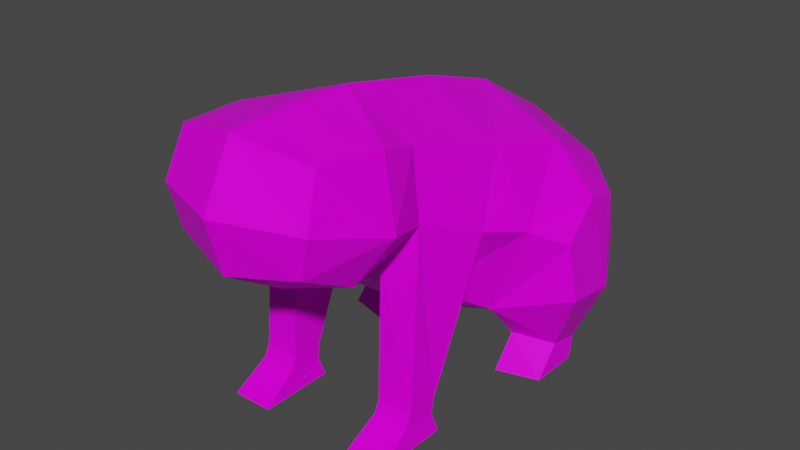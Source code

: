 # Source: Toad_Base.blend  (saved by Blender 3.1.7; exported with 4.5.12 LTS)
import bpy
from mathutils import Matrix  # noqa: F401  (used for matrix-valued properties, if any)

bpy.ops.wm.read_factory_settings(use_empty=True)
scene = bpy.context.scene
scene.name = 'Scene'

# ---- collections
col_collection = bpy.data.collections.new('Collection'); scene.collection.children.link(col_collection)

# ---- images (referenced by path relative to the original .blend; pixels are not part of the script)
import os
ASSET_DIR = os.environ.get("B2B_ASSET_DIR", "")  # directory of the original .blend (textures are referenced by path, not embedded)
HERE = os.path.dirname(os.path.abspath(__file__))  # packed textures are extracted next to this script under _unpacked/

def load_image(name, relpath, width, height, colorspace="sRGB"):
    """Load a texture the original file referenced (path relative to the .blend, or extracted next to this script)."""
    p = next((c for c in (os.path.join(HERE, relpath), os.path.join(ASSET_DIR, relpath)) if relpath and os.path.exists(c)), "")
    if p:
        img = bpy.data.images.load(p, check_existing=True)
        img.name = name
    else:  # same state as the original file: an image datablock whose file is absent (Cycles renders it pink)
        img = bpy.data.images.new(name, width, height)
        img.source = "FILE"
        img.filepath = "//" + (relpath or name)
    img.colorspace_settings.name = colorspace
    return img
img_toad_albedo = load_image('Toad_Albedo', 'Toad_Albedo.png', 1024, 1024, 'sRGB')

# ---- materials (node trees are filled in below, after node groups)
mat_material = bpy.data.materials.new('Material')
mat_material.alpha_threshold = 0.0
mat_material.use_transparent_shadow = False
mat_material.line_color = (0.0, 0.0, 0.0, 1.0)

# ---- material node trees
mat_material.use_nodes = True; mat_material.node_tree.nodes.clear()
_N = mat_material.node_tree.nodes; _L = mat_material.node_tree.links
n0 = _N.new('ShaderNodeOutputMaterial'); n0.name = 'Material Output'; n0.location = (300, 300)
n1 = _N.new('ShaderNodeBsdfPrincipled'); n1.name = 'Principled BSDF'; n1.location = (10, 300)
n1.distribution = 'GGX'
n1.subsurface_method = 'RANDOM_WALK_SKIN'
n1.inputs[2].default_value = 0.4
n1.inputs[3].default_value = 1.45
n1.inputs[13].default_value = 0.1057
n1.inputs[27].default_value = (0.0, 0.0, 0.0, 1.0)
n1.inputs[28].default_value = 1.0
n2 = _N.new('ShaderNodeTexImage'); n2.name = 'Image Texture'; n2.location = (-360, 260)
n2.image = img_toad_albedo
_L.new(n1.outputs[0], n0.inputs[0])
_L.new(n2.outputs[0], n1.inputs[0])
n0.is_active_output = True

# ---- world
world_world = bpy.data.worlds.new('World'); scene.world = world_world
world_world.use_nodes = True; world_world.node_tree.nodes.clear()
_N = world_world.node_tree.nodes; _L = world_world.node_tree.links
n0 = _N.new('ShaderNodeOutputWorld'); n0.name = 'World Output'; n0.location = (300, 300)
n1 = _N.new('ShaderNodeBackground'); n1.name = 'Background'; n1.location = (10, 300)
n1.inputs[0].default_value = (0.05088, 0.05088, 0.05088, 1.0)
_L.new(n1.outputs[0], n0.inputs[0])
n0.is_active_output = True
world_world.color = (0.05088, 0.05088, 0.05088)
world_world.use_sun_shadow = False
world_world.sun_shadow_jitter_overblur = 0.0

# ---- meshes
me_cube_002 = bpy.data.meshes.new('Cube.002')
me_cube_002.from_pydata([(0.3257, -0.7003, 0.3019), (0.2686, -0.9423, 0.1716), (0.1956, -0.7343, 0.1579), (0.0, -0.9865, 0.08729), (0.0, -0.7609, 0.04594), (0.2542, -1.143, 0.2731), (0.0, -1.215, 0.231), (0.1953, -0.499, -0.0599), (0.0, -0.5171, -0.1352), (0.3049, -0.2667, -0.2066), (0.0, -0.272, -0.3042), (0.2724, -1.09, 0.6105), (0.0, -1.152, 0.6726), (0.303, -0.8389, 0.599), (0.0, -0.8515, 0.6814), (0.2701, -0.6677, 0.5457), (0.0, -0.6572, 0.6758), (0.3175, -0.2914, 0.4466), (0.0, -0.2445, 0.5911), (0.3564, 0.01379, 0.3715), (0.0, 0.08299, 0.4877), (0.3131, 0.3576, 0.1871), (0.0, 0.4435, 0.2743), (0.3364, 0.3962, -0.1063), (0.0, 0.4651, -0.09853), (0.2631, 0.1762, -0.3287), (0.0, 0.212, -0.3517), (0.4405, -0.2608, 0.1424), (0.5676, -0.1319, -0.1398), (0.4922, 0.05999, 0.1679), (0.453, 0.2593, 0.1056), (0.4639, 0.2753, -0.07181), (0.5442, 0.1217, -0.1971), (0.5386, -0.1538, 0.07718), (0.3829, -0.4423, 0.1976), (0.3923, -0.8915, 0.3598), (0.0, -1.271, 0.4406), (0.2989, -1.16, 0.432), (0.1956, -0.7499, -0.3787), (0.1956, -0.6315, -0.3849), (0.3333, -0.7486, -0.3753), (0.3354, -0.6294, -0.3785), (0.4372, 0.09396, -0.439), (0.4432, -0.04051, -0.4087), (0.2788, 0.1422, -0.4593), (0.2828, -0.08757, -0.4009), (0.4485, 0.06158, -0.518), (0.4465, -0.1392, -0.518), (0.2854, 0.1105, -0.518), (0.2828, -0.1861, -0.518), (0.3334, -0.6353, -0.4388), (0.3334, -0.772, -0.4224), (0.1956, -0.6353, -0.4425), (0.1956, -0.7706, -0.4237), (0.3446, -0.6148, -0.5126), (0.3446, -0.9086, -0.5127), (0.1845, -0.6148, -0.5127), (0.1845, -0.9086, -0.5127), (-0.3257, -0.7003, 0.3019), (-0.2686, -0.9423, 0.1716), (-0.1956, -0.7343, 0.1579), (-0.2542, -1.143, 0.2731), (-0.1953, -0.499, -0.0599), (-0.3049, -0.2667, -0.2066), (-0.2724, -1.09, 0.6105), (-0.303, -0.8389, 0.599), (-0.2701, -0.6677, 0.5457), (-0.3175, -0.2914, 0.4466), (-0.3564, 0.01379, 0.3715), (-0.3131, 0.3576, 0.1871), (-0.3364, 0.3962, -0.1063), (-0.2631, 0.1762, -0.3287), (-0.4405, -0.2608, 0.1424), (-0.5676, -0.1319, -0.1398), (-0.4922, 0.05999, 0.1679), (-0.453, 0.2593, 0.1056), (-0.4639, 0.2753, -0.07181), (-0.5442, 0.1217, -0.1971), (-0.5386, -0.1538, 0.07718), (-0.3829, -0.4423, 0.1976), (-0.3923, -0.8915, 0.3598), (-0.2989, -1.16, 0.432), (-0.1956, -0.7499, -0.3787), (-0.1956, -0.6315, -0.3849), (-0.3333, -0.7486, -0.3753), (-0.3354, -0.6294, -0.3785), (-0.4372, 0.09396, -0.439), (-0.4432, -0.04051, -0.4087), (-0.2788, 0.1422, -0.4593), (-0.2828, -0.08757, -0.4009), (-0.4485, 0.06158, -0.518), (-0.4465, -0.1392, -0.518), (-0.2854, 0.1105, -0.518), (-0.2828, -0.1861, -0.518), (-0.3334, -0.6353, -0.4388), (-0.3334, -0.772, -0.4224), (-0.1956, -0.6353, -0.4425), (-0.1956, -0.7706, -0.4237), (-0.3446, -0.6148, -0.5126), (-0.3446, -0.9086, -0.5127), (-0.1845, -0.6148, -0.5127), (-0.1845, -0.9086, -0.5127)], [], [(1, 3, 4, 2), (1, 5, 6, 3), (4, 8, 7, 2), (8, 10, 9, 7), (37, 11, 12, 36), (11, 13, 14, 12), (13, 15, 16, 14), (15, 17, 18, 16), (17, 19, 20, 18), (19, 21, 22, 20), (21, 23, 24, 22), (23, 25, 26, 24), (9, 10, 26, 25), (9, 28, 33, 27), (23, 31, 32, 25), (19, 29, 30, 21), (27, 33, 29, 19), (21, 30, 31, 23), (34, 41, 39, 7), (15, 0, 34, 17), (17, 34, 27, 19), (7, 9, 27, 34), (1, 2, 0, 35), (15, 13, 35, 0), (5, 37, 36, 6), (11, 37, 35, 13), (5, 1, 35, 37), (32, 29, 33, 28), (30, 29, 32, 31), (52, 39, 41, 50), (0, 40, 41, 34), (2, 38, 40, 0), (7, 39, 38, 2), (32, 42, 44, 25), (28, 43, 42, 32), (9, 45, 43, 28), (25, 44, 45, 9), (43, 47, 46, 42), (42, 46, 48, 44), (44, 48, 49, 45), (45, 49, 47, 43), (48, 46, 47, 49), (51, 55, 54, 50), (50, 54, 56, 52), (52, 56, 57, 53), (53, 57, 55, 51), (56, 54, 55, 57), (50, 41, 40, 51), (51, 40, 38, 53), (53, 38, 39, 52), (59, 60, 4, 3), (59, 3, 6, 61), (4, 60, 62, 8), (8, 62, 63, 10), (81, 36, 12, 64), (64, 12, 14, 65), (65, 14, 16, 66), (66, 16, 18, 67), (67, 18, 20, 68), (68, 20, 22, 69), (69, 22, 24, 70), (70, 24, 26, 71), (63, 71, 26, 10), (63, 72, 78, 73), (70, 71, 77, 76), (68, 69, 75, 74), (72, 68, 74, 78), (69, 70, 76, 75), (79, 62, 83, 85), (66, 67, 79, 58), (67, 68, 72, 79), (62, 79, 72, 63), (59, 80, 58, 60), (66, 58, 80, 65), (61, 6, 36, 81), (64, 65, 80, 81), (61, 81, 80, 59), (77, 73, 78, 74), (75, 76, 77, 74), (96, 94, 85, 83), (58, 79, 85, 84), (60, 58, 84, 82), (62, 60, 82, 83), (77, 71, 88, 86), (73, 77, 86, 87), (63, 73, 87, 89), (71, 63, 89, 88), (87, 86, 90, 91), (86, 88, 92, 90), (88, 89, 93, 92), (89, 87, 91, 93), (92, 93, 91, 90), (95, 94, 98, 99), (94, 96, 100, 98), (96, 97, 101, 100), (97, 95, 99, 101), (100, 101, 99, 98), (94, 95, 84, 85), (95, 97, 82, 84), (97, 96, 83, 82)])
_uv = me_cube_002.uv_layers.new(name='UVMap')
_uv.uv.foreach_set('vector', [0.6505, 0.09549, 0.7398, 0.07762, 0.7088, 0.0002096, 0.6314, 0.02883, 0.6505, 0.09549, 0.6641, 0.1492, 0.7374, 0.1776, 0.7398, 0.07762, 0.4783, 0.1446, 0.3969, 0.09871, 0.3737, 0.159, 0.4574, 0.2112, 0.3969, 0.09871, 0.3166, 0.05473, 0.2834, 0.1475, 0.3737, 0.159, 0.636, 0.1729, 0.6045, 0.1933, 0.6112, 0.2452, 0.6917, 0.2452, 0.6045, 0.1933, 0.5585, 0.1679, 0.54, 0.2452, 0.6112, 0.2452, 0.5585, 0.1679, 0.5038, 0.1375, 0.4787, 0.2452, 0.54, 0.2452, 0.4687, 0.3488, 0.3508, 0.3476, 0.3576, 0.4424, 0.4778, 0.4424, 0.3508, 0.3476, 0.2704, 0.3554, 0.2727, 0.4424, 0.3576, 0.4424, 0.2704, 0.3554, 0.1874, 0.3777, 0.1882, 0.4424, 0.2727, 0.4424, 0.1874, 0.3777, 0.1275, 0.3513, 0.08806, 0.4424, 0.1882, 0.4424, 0.1275, 0.3513, 0.0543, 0.2994, 0.0002096, 0.3667, 0.08806, 0.4424, 0.2834, 0.1475, 0.3166, 0.05473, 0.1773, 0.0002096, 0.1585, 0.08003, 0.2834, 0.1475, 0.2154, 0.2108, 0.2562, 0.2597, 0.3045, 0.2604, 0.1275, 0.3513, 0.1516, 0.3154, 0.1452, 0.254, 0.0543, 0.2994, 0.2704, 0.3554, 0.2293, 0.3123, 0.1874, 0.3372, 0.1874, 0.3777, 0.3045, 0.2604, 0.2562, 0.2597, 0.2293, 0.3123, 0.2704, 0.3554, 0.1874, 0.3777, 0.1874, 0.3372, 0.1516, 0.3154, 0.1275, 0.3513, 0.6837, 0.7429, 0.6695, 0.5885, 0.6322, 0.5748, 0.6344, 0.6766, 0.4687, 0.3488, 0.4556, 0.2699, 0.3663, 0.259, 0.3508, 0.3476, 0.3508, 0.3476, 0.3663, 0.259, 0.3045, 0.2604, 0.2704, 0.3554, 0.3737, 0.159, 0.2834, 0.1475, 0.3045, 0.2604, 0.3663, 0.259, 0.6505, 0.09549, 0.6314, 0.02883, 0.5674, 0.06522, 0.6003, 0.1225, 0.5038, 0.1375, 0.5585, 0.1679, 0.6003, 0.1225, 0.5674, 0.06522, 0.6641, 0.1492, 0.636, 0.1729, 0.6917, 0.2452, 0.7374, 0.1776, 0.6045, 0.1933, 0.636, 0.1729, 0.6003, 0.1225, 0.5585, 0.1679, 0.6641, 0.1492, 0.6505, 0.09549, 0.6003, 0.1225, 0.636, 0.1729, 0.1452, 0.254, 0.2293, 0.3123, 0.2562, 0.2597, 0.2154, 0.2108, 0.1874, 0.3372, 0.2293, 0.3123, 0.1452, 0.254, 0.1516, 0.3154, 0.6398, 0.5584, 0.6322, 0.5748, 0.6695, 0.5885, 0.6737, 0.5749, 0.5402, 0.7494, 0.5465, 0.5592, 0.5112, 0.5744, 0.4787, 0.729, 0.5744, 0.7155, 0.5941, 0.5578, 0.5465, 0.5592, 0.5402, 0.7494, 0.6344, 0.6766, 0.6322, 0.5748, 0.5941, 0.5578, 0.5744, 0.7155, 0.9437, 0.2865, 0.9786, 0.2418, 0.9633, 0.2097, 0.9368, 0.2197, 0.8816, 0.03659, 0.9652, 0.07271, 0.981, 0.03585, 0.9259, 0.0002096, 0.8702, 0.1037, 0.9481, 0.1319, 0.9652, 0.07271, 0.8816, 0.03659, 0.9368, 0.2197, 0.9633, 0.2097, 0.9481, 0.1319, 0.8702, 0.1037, 0.9652, 0.07271, 0.9998, 0.09122, 0.9968, 0.04474, 0.981, 0.03585, 0.9786, 0.2418, 0.9963, 0.236, 0.9769, 0.2047, 0.9633, 0.2097, 0.9633, 0.2097, 0.9769, 0.2047, 0.9998, 0.1248, 0.9481, 0.1319, 0.9481, 0.1319, 0.9998, 0.1248, 0.9998, 0.09122, 0.9652, 0.07271, 0.7855, 0.2869, 0.7402, 0.3, 0.7402, 0.3557, 0.7855, 0.3691, 0.545, 0.5408, 0.5512, 0.4907, 0.4899, 0.5483, 0.5054, 0.5602, 0.6737, 0.5749, 0.6837, 0.5614, 0.6524, 0.5427, 0.6398, 0.5584, 0.6398, 0.5584, 0.6524, 0.5427, 0.5867, 0.4909, 0.5948, 0.5404, 0.5948, 0.5404, 0.5867, 0.4909, 0.5512, 0.4907, 0.545, 0.5408, 0.786, 0.3684, 0.8303, 0.3684, 0.8303, 0.2869, 0.786, 0.2869, 0.5054, 0.5602, 0.5112, 0.5744, 0.5465, 0.5592, 0.545, 0.5408, 0.545, 0.5408, 0.5465, 0.5592, 0.5941, 0.5578, 0.5948, 0.5404, 0.5948, 0.5404, 0.5941, 0.5578, 0.6322, 0.5748, 0.6398, 0.5584, 0.6505, 0.395, 0.6314, 0.4616, 0.7088, 0.4903, 0.7398, 0.4128, 0.6505, 0.395, 0.7398, 0.4128, 0.7374, 0.3129, 0.6641, 0.3413, 0.4783, 0.7402, 0.4574, 0.6735, 0.3737, 0.7257, 0.3969, 0.786, 0.3969, 0.786, 0.3737, 0.7257, 0.2834, 0.7372, 0.3166, 0.83, 0.636, 0.3175, 0.6917, 0.2452, 0.6112, 0.2452, 0.6045, 0.2972, 0.6045, 0.2972, 0.6112, 0.2452, 0.54, 0.2452, 0.5585, 0.3225, 0.5585, 0.3225, 0.54, 0.2452, 0.4787, 0.2452, 0.5038, 0.353, 0.4687, 0.5359, 0.4778, 0.4424, 0.3576, 0.4424, 0.3508, 0.5371, 0.3508, 0.5371, 0.3576, 0.4424, 0.2727, 0.4424, 0.2704, 0.5293, 0.2704, 0.5293, 0.2727, 0.4424, 0.1882, 0.4424, 0.1874, 0.507, 0.1874, 0.507, 0.1882, 0.4424, 0.08806, 0.4424, 0.1275, 0.5334, 0.1275, 0.5334, 0.08806, 0.4424, 0.0002096, 0.518, 0.0543, 0.5853, 0.2834, 0.7372, 0.1585, 0.8047, 0.1773, 0.8845, 0.3166, 0.83, 0.2834, 0.7372, 0.3045, 0.6243, 0.2562, 0.625, 0.2154, 0.6739, 0.1275, 0.5334, 0.0543, 0.5853, 0.1452, 0.6307, 0.1516, 0.5693, 0.2704, 0.5293, 0.1874, 0.507, 0.1874, 0.5475, 0.2293, 0.5724, 0.3045, 0.6243, 0.2704, 0.5293, 0.2293, 0.5724, 0.2562, 0.625, 0.1874, 0.507, 0.1275, 0.5334, 0.1516, 0.5693, 0.1874, 0.5475, 0.889, 0.4972, 0.8398, 0.5635, 0.8375, 0.6652, 0.8749, 0.6516, 0.4687, 0.5359, 0.3508, 0.5371, 0.3663, 0.6258, 0.4556, 0.6148, 0.3508, 0.5371, 0.2704, 0.5293, 0.3045, 0.6243, 0.3663, 0.6258, 0.3737, 0.7257, 0.3663, 0.6258, 0.3045, 0.6243, 0.2834, 0.7372, 0.6505, 0.395, 0.6003, 0.3679, 0.5674, 0.4252, 0.6314, 0.4616, 0.5038, 0.353, 0.5674, 0.4252, 0.6003, 0.3679, 0.5585, 0.3225, 0.6641, 0.3413, 0.7374, 0.3129, 0.6917, 0.2452, 0.636, 0.3175, 0.6045, 0.2972, 0.5585, 0.3225, 0.6003, 0.3679, 0.636, 0.3175, 0.6641, 0.3413, 0.636, 0.3175, 0.6003, 0.3679, 0.6505, 0.395, 0.1452, 0.6307, 0.2154, 0.6739, 0.2562, 0.625, 0.2293, 0.5724, 0.1874, 0.5475, 0.1516, 0.5693, 0.1452, 0.6307, 0.2293, 0.5724, 0.8452, 0.6817, 0.8791, 0.6651, 0.8749, 0.6516, 0.8375, 0.6652, 0.7456, 0.4907, 0.6841, 0.5111, 0.7166, 0.6657, 0.7519, 0.6809, 0.7797, 0.5245, 0.7456, 0.4907, 0.7519, 0.6809, 0.7995, 0.6823, 0.8398, 0.5635, 0.7797, 0.5245, 0.7995, 0.6823, 0.8375, 0.6652, 0.8137, 0.0002096, 0.8068, 0.067, 0.8333, 0.07694, 0.8486, 0.04488, 0.7516, 0.2501, 0.7959, 0.2865, 0.8509, 0.2508, 0.8352, 0.214, 0.7402, 0.183, 0.7516, 0.2501, 0.8352, 0.214, 0.8181, 0.1548, 0.8068, 0.067, 0.7402, 0.183, 0.8181, 0.1548, 0.8333, 0.07694, 0.8352, 0.214, 0.8509, 0.2508, 0.8668, 0.2419, 0.8698, 0.1954, 0.8486, 0.04488, 0.8333, 0.07694, 0.8469, 0.08199, 0.8663, 0.0507, 0.8333, 0.07694, 0.8181, 0.1548, 0.8698, 0.1618, 0.8469, 0.08199, 0.8181, 0.1548, 0.8352, 0.214, 0.8698, 0.1954, 0.8698, 0.1618, 0.7855, 0.4518, 0.7855, 0.3696, 0.7402, 0.383, 0.7402, 0.4387, 0.7504, 0.6992, 0.7108, 0.6799, 0.6952, 0.6918, 0.7566, 0.7494, 0.8791, 0.6651, 0.8452, 0.6817, 0.8578, 0.6974, 0.889, 0.6786, 0.8452, 0.6817, 0.8001, 0.6997, 0.792, 0.7491, 0.8578, 0.6974, 0.8001, 0.6997, 0.7504, 0.6992, 0.7566, 0.7494, 0.792, 0.7491, 0.4787, 0.7942, 0.5602, 0.7942, 0.5602, 0.7498, 0.4787, 0.7498, 0.7108, 0.6799, 0.7504, 0.6992, 0.7519, 0.6809, 0.7166, 0.6657, 0.7504, 0.6992, 0.8001, 0.6997, 0.7995, 0.6823, 0.7519, 0.6809, 0.8001, 0.6997, 0.8452, 0.6817, 0.8375, 0.6652, 0.7995, 0.6823])
me_cube_002.materials.append(mat_material)
me_cube_002.use_remesh_fix_poles = True
me_cube_002.use_remesh_preserve_attributes = False
me_cube_002.use_mirror_x = True
me_cube_002.update()
arm_armature = bpy.data.armatures.new('Armature')  # bones are not reproduced

# ---- objects
ob_frog = bpy.data.objects.new('Frog', me_cube_002)
ob_armature = bpy.data.objects.new('Armature', arm_armature)

# ---- transforms, parenting, visibility, modifiers, constraints
ob_frog.parent = ob_armature
ob_frog.location = (0.0, 0.0, 0.0)
ob_frog.use_mesh_mirror_x = True
_vg = ob_frog.vertex_groups.new(name='Root')
for _i, _w in zip([7, 8, 9, 10, 17, 18, 19, 20, 21, 22, 23, 24, 25, 26, 27, 28, 29, 30, 31, 32, 33, 34, 42, 43, 44, 45, 46, 47, 48, 49, 62, 63, 67, 68, 69, 70, 71, 72, 73, 74, 75, 76, 77, 78, 79, 86, 87, 88, 89, 90, 91, 92, 93], [0.006243, 0.0159, 0.5073, 0.6289, 0.2817, 0.3333, 0.7421, 0.6855, 1.0, 1.0, 0.8212, 0.8611, 0.3677, 0.9029, 0.5126, 0.1762, 1.0, 0.9782, 0.6969, 0.1104, 0.8005, 0.01451, 0.0, 0.0, 0.0, 0.0, 0.0, 0.0, 0.0, 0.0, 0.006243, 0.5073, 0.2817, 0.7421, 1.0, 0.8212, 0.3677, 0.5126, 0.1762, 1.0, 0.9782, 0.6969, 0.1104, 0.8005, 0.01451, 0.0, 0.0, 0.0, 0.0, 0.0, 0.0, 0.0, 0.0]): _vg.add([_i], _w, 'REPLACE')
_vg = ob_frog.vertex_groups.new(name='Leg.l')
for _i, _w in zip([0, 1, 2, 3, 4, 5, 6, 7, 8, 9, 10, 11, 12, 13, 14, 15, 16, 17, 18, 19, 20, 21, 22, 23, 24, 25, 26, 27, 28, 29, 30, 31, 32, 33, 34, 35, 36, 37, 38, 39, 41, 42, 43, 44, 45, 46, 47, 48, 49], [0.0, 0.0, 0.0, 0.0, 0.0, 0.0, 0.0, 0.0, 0.0, 0.0, 0.0, 0.0, 0.0, 0.0, 0.0, 0.0, 0.0, 0.0, 0.0, 0.0, 0.0, 0.305, 0.0, 0.4692, 0.007114, 0.7379, 0.0, 0.0, 1.0, 0.9554, 0.9562, 0.985, 1.0, 1.0, 0.0, 0.0, 0.0, 0.0, 0.0, 0.0, 0.0, 1.0, 1.0, 0.9487, 0.9065, 0.0, 0.0, 0.0, 0.0]): _vg.add([_i], _w, 'REPLACE')
_vg = ob_frog.vertex_groups.new(name='Foot.l')
for _i, _w in zip([0, 1, 2, 3, 4, 5, 6, 7, 8, 9, 10, 11, 12, 13, 14, 15, 16, 17, 18, 19, 20, 21, 22, 23, 24, 25, 26, 27, 28, 29, 30, 31, 32, 33, 34, 35, 36, 37, 38, 39, 40, 41, 42, 43, 44, 45, 46, 47, 48, 49, 50, 51, 52, 53, 54, 55, 56, 57, 63, 71, 73, 76, 77, 78, 86, 87, 88, 89, 90, 91, 92, 93], [0.0, 0.0, 0.0, 0.0, 0.0, 0.0, 0.0, 0.0, 0.0, 0.0, 0.0, 0.0, 0.0, 0.0, 0.0, 0.0, 0.0, 0.0, 0.0, 0.0, 0.0, 0.0, 0.0, 0.0, 0.0, 0.0, 0.0, 0.0, 0.0, 0.0, 0.0, 0.0, 0.0, 0.0, 0.0, 0.0, 0.0, 0.0, 0.0, 0.0, 0.0, 0.0, 0.0, 0.0, 0.0, 0.0, 1.0, 1.0, 1.0, 1.0, 0.0, 0.0, 0.0, 0.0, 0.0, 0.0, 0.0, 0.0, 0.0, 0.0, 0.0, 0.0, 0.0, 0.0, 0.0, 0.0, 0.0, 0.0, 0.0, 0.0, 0.0, 0.0]): _vg.add([_i], _w, 'REPLACE')
_vg = ob_frog.vertex_groups.new(name='Leg.r')
for _i, _w in zip([58, 59, 60, 61, 62, 63, 64, 65, 66, 67, 68, 69, 70, 71, 72, 73, 74, 75, 76, 77, 78, 79, 80, 81, 82, 83, 85, 86, 87, 88, 89, 90, 91, 92, 93], [0.0, 0.0, 0.0, 0.0, 0.0, 0.0, 0.0, 0.0, 0.0, 0.0, 0.0, 0.305, 0.4692, 0.7379, 0.0, 1.0, 0.9554, 0.9562, 0.985, 1.0, 1.0, 0.0, 0.0, 0.0, 0.0, 0.0, 0.0, 1.0, 1.0, 0.9487, 0.9065, 0.0, 0.0, 0.0, 0.0]): _vg.add([_i], _w, 'REPLACE')
_vg = ob_frog.vertex_groups.new(name='Foot.r')
for _i, _w in zip([8, 9, 10, 25, 26, 28, 31, 32, 33, 42, 43, 44, 45, 46, 47, 48, 49, 58, 59, 60, 61, 62, 63, 64, 65, 66, 67, 68, 69, 70, 71, 72, 73, 74, 75, 76, 77, 78, 79, 80, 81, 82, 83, 84, 85, 86, 87, 88, 89, 90, 91, 92, 93, 94, 95, 96, 97, 98, 99, 100, 101], [0.0, 0.0, 0.0, 0.0, 0.0, 0.0, 0.0, 0.0, 0.0, 0.0, 0.0, 0.0, 0.0, 0.0, 0.0, 0.0, 0.0, 0.0, 0.0, 0.0, 0.0, 0.0, 0.0, 0.0, 0.0, 0.0, 0.0, 0.0, 0.0, 0.0, 0.0, 0.0, 0.0, 0.0, 0.0, 0.0, 0.0, 0.0, 0.0, 0.0, 0.0, 0.0, 0.0, 0.0, 0.0, 0.0, 0.0, 0.0, 0.0, 1.0, 1.0, 1.0, 1.0, 0.0, 0.0, 0.0, 0.0, 0.0, 0.0, 0.0, 0.0]): _vg.add([_i], _w, 'REPLACE')
_vg = ob_frog.vertex_groups.new(name='Spine')
for _i, _w in zip([0, 1, 2, 3, 4, 5, 6, 7, 8, 9, 10, 11, 12, 13, 14, 15, 16, 17, 18, 19, 20, 27, 28, 29, 30, 33, 34, 35, 37, 38, 39, 40, 41, 43, 45, 47, 49, 50, 51, 52, 53, 54, 55, 56, 57, 58, 59, 60, 61, 62, 63, 64, 65, 66, 67, 68, 72, 73, 74, 75, 78, 79, 80, 81, 82, 83, 84, 85, 87, 89, 91, 93, 94, 95, 96, 97, 98, 99, 100, 101], [0.3342, 0.0, 0.3288, 0.0, 0.7045, 0.0, 0.0, 0.04673, 0.7098, 0.0, 0.1397, 0.0, 0.0, 0.0, 0.0, 0.772, 0.5413, 0.7679, 1.0, 0.01371, 0.01019, 0.2106, 0.0, 0.0, 0.0, 0.0, 0.3031, 0.0, 0.0, 0.0, 0.0, 0.0, 0.0, 0.0, 0.0, 0.0, 0.0, 0.0, 0.0, 0.0, 0.0, 0.0, 0.0, 0.0, 0.0, 0.3342, 0.0, 0.3288, 0.0, 0.04673, 0.0, 0.0, 0.0, 0.772, 0.7679, 0.01371, 0.2106, 0.0, 0.0, 0.0, 0.0, 0.3031, 0.0, 0.0, 0.0, 0.0, 0.0, 0.0, 0.0, 0.0, 0.0, 0.0, 0.0, 0.0, 0.0, 0.0, 0.0, 0.0, 0.0, 0.0]): _vg.add([_i], _w, 'REPLACE')
_vg = ob_frog.vertex_groups.new(name='Head')
for _i, _w in zip([0, 1, 2, 3, 4, 5, 6, 7, 8, 9, 11, 12, 13, 14, 15, 16, 17, 18, 20, 27, 34, 35, 36, 37, 58, 59, 60, 61, 62, 63, 64, 65, 66, 67, 72, 79, 80, 81], [0.0, 0.7785, 0.0, 0.7731, 0.0, 1.0, 1.0, 0.0, 0.0, 0.0, 1.0, 1.0, 0.8284, 0.9797, 0.364, 0.4229, 0.0, 0.0, 0.0, 0.0, 0.0, 0.9296, 1.0, 1.0, 0.0, 0.7785, 0.0, 1.0, 0.0, 0.0, 1.0, 0.8284, 0.364, 0.0, 0.0, 0.0, 0.9296, 1.0]): _vg.add([_i], _w, 'REPLACE')
_vg = ob_frog.vertex_groups.new(name='Arm.l')
for _i, _w in zip([0, 1, 2, 3, 4, 5, 6, 7, 8, 9, 10, 11, 12, 13, 14, 15, 16, 17, 18, 19, 20, 21, 22, 23, 24, 25, 26, 27, 28, 29, 30, 31, 32, 33, 34, 35, 36, 37, 38, 39, 40, 41, 42, 43, 44, 45, 46, 47, 48, 49, 50, 51, 52, 53, 54, 55, 56, 57, 82, 83, 84, 85, 94, 95, 96, 97, 98, 99, 100, 101], [0.03966, 0.0, 0.01165, 0.0, 0.0, 0.0, 0.0, 0.01355, 0.0, 0.0, 0.0, 0.0, 0.0, 0.0, 0.0, 0.0, 0.0, 0.0, 0.0, 0.0, 0.0, 0.0, 0.0, 0.0, 0.0, 0.0, 0.0, 0.0, 0.0, 0.0, 0.0, 0.0, 0.0, 0.0, 0.009122, 0.0, 0.0, 0.0, 1.0, 1.0, 1.0, 1.0, 0.0, 0.0, 0.0, 0.0, 0.0, 0.0, 0.0, 0.0, 0.7487, 0.8574, 0.5342, 0.8327, 0.0, 0.0, 0.0, 0.0, 0.0, 0.0, 0.0, 0.0, 0.0, 0.0, 0.0, 0.0, 0.0, 0.0, 0.0, 0.0]): _vg.add([_i], _w, 'REPLACE')
_vg = ob_frog.vertex_groups.new(name='Hand.l')
for _i, _w in zip([0, 1, 2, 3, 4, 5, 6, 7, 8, 9, 10, 11, 12, 13, 14, 15, 16, 17, 18, 19, 23, 24, 25, 26, 27, 28, 29, 30, 31, 32, 33, 34, 35, 36, 37, 38, 39, 40, 41, 42, 43, 44, 45, 46, 47, 48, 49, 50, 51, 52, 53, 54, 55, 56, 57, 63, 82, 83, 84, 85, 86, 87, 88, 89, 90, 91, 92, 93, 94, 95, 96, 97, 98, 99, 100, 101], [0.0, 0.0, 0.0, 0.0, 0.0, 0.0, 0.0, 0.0, 0.0, 0.0, 0.0, 0.0, 0.0, 0.0, 0.0, 0.0, 0.0, 0.0, 0.0, 0.0, 0.0, 0.0, 0.0, 0.0, 0.0, 0.0, 0.0, 0.0, 0.0, 0.0, 0.0, 0.0, 0.0, 0.0, 0.0, 0.0, 0.0, 0.0, 0.0, 0.0, 0.0, 0.0, 0.0, 0.0, 0.0, 0.0, 0.0, 0.0, 0.0, 0.8329, 0.0, 1.0, 1.0, 1.0, 1.0, 0.0, 0.0, 0.0, 0.0, 0.0, 0.0, 0.0, 0.0, 0.0, 0.0, 0.0, 0.0, 0.0, 0.0, 0.0, 0.0, 0.0, 0.0, 0.0, 0.0, 0.0]): _vg.add([_i], _w, 'REPLACE')
_vg = ob_frog.vertex_groups.new(name='Arm.r')
for _i, _w in zip([38, 39, 40, 41, 50, 51, 52, 53, 54, 55, 56, 57, 58, 59, 60, 61, 62, 63, 64, 65, 66, 67, 68, 69, 70, 71, 72, 73, 74, 75, 76, 77, 78, 79, 80, 81, 82, 83, 84, 85, 86, 87, 88, 89, 90, 91, 92, 93, 94, 95, 96, 97, 98, 99, 100, 101], [0.0, 0.0, 0.0, 0.0, 0.0, 0.0, 0.0, 0.0, 0.0, 0.0, 0.0, 0.0, 0.03966, 0.0, 0.01165, 0.0, 0.01355, 0.0, 0.0, 0.0, 0.0, 0.0, 0.0, 0.0, 0.0, 0.0, 0.0, 0.0, 0.0, 0.0, 0.0, 0.0, 0.0, 0.009122, 0.0, 0.0, 1.0, 1.0, 1.0, 1.0, 0.0, 0.0, 0.0, 0.0, 0.0, 0.0, 0.0, 0.0, 0.7487, 0.8574, 0.5342, 0.8327, 0.0, 0.0, 0.0, 0.0]): _vg.add([_i], _w, 'REPLACE')
_vg = ob_frog.vertex_groups.new(name='Hand.r')
for _i, _w in zip([9, 38, 39, 40, 41, 42, 43, 44, 45, 46, 47, 48, 49, 50, 51, 52, 53, 54, 55, 56, 57, 58, 59, 60, 61, 62, 63, 64, 65, 66, 67, 68, 70, 71, 72, 73, 74, 75, 76, 77, 78, 79, 80, 81, 82, 83, 84, 85, 86, 87, 88, 89, 90, 91, 92, 93, 94, 95, 96, 97, 98, 99, 100, 101], [0.0, 0.0, 0.0, 0.0, 0.0, 0.0, 0.0, 0.0, 0.0, 0.0, 0.0, 0.0, 0.0, 0.0, 0.0, 0.0, 0.0, 0.0, 0.0, 0.0, 0.0, 0.0, 0.0, 0.0, 0.0, 0.0, 0.0, 0.0, 0.0, 0.0, 0.0, 0.0, 0.0, 0.0, 0.0, 0.0, 0.0, 0.0, 0.0, 0.0, 0.0, 0.0, 0.0, 0.0, 0.0, 0.0, 0.0, 0.0, 0.0, 0.0, 0.0, 0.0, 0.0, 0.0, 0.0, 0.0, 0.0, 0.0, 0.8329, 0.0, 1.0, 1.0, 1.0, 1.0]): _vg.add([_i], _w, 'REPLACE')
_m = ob_frog.modifiers.new('Armature', 'ARMATURE')
_m.object = ob_armature
ob_armature.location = (0.0, 0.0, 0.0)
ob_armature.show_in_front = True

# ---- collection membership
col_collection.objects.link(ob_frog)
col_collection.objects.link(ob_armature)

# ---- scene / render settings (as saved in the file)
scene.frame_start = 1; scene.frame_end = 250; scene.frame_set(15)
scene.render.engine = 'BLENDER_EEVEE_NEXT'
scene.cycles.sampling_pattern = 'TABULATED_SOBOL'
scene.cycles.use_light_tree = False
scene.view_settings.view_transform = 'Filmic'
bpy.context.view_layer.update()

# ---- added for rendering (the .blend has no active camera and no usable light): camera, sun
cam_auto = bpy.data.cameras.new('AutoCamera')
cam_auto.lens = 50.0
cam_auto.sensor_width = 36.0
cam_auto.clip_end = 1000.0
ob_auto_camera = bpy.data.objects.new('AutoCamera', cam_auto)
scene.collection.objects.link(ob_auto_camera)
ob_auto_camera.location = (2.21717, -3.06375, 1.85545)
ob_auto_camera.rotation_euler = (1.09748, -7.21219e-08, 0.694738)
scene.camera = ob_auto_camera
light_auto_sun = bpy.data.lights.new('AutoSun', 'SUN')
light_auto_sun.energy = 3.0
light_auto_sun.angle = 0.0523599
ob_auto_sun = bpy.data.objects.new('AutoSun', light_auto_sun)
scene.collection.objects.link(ob_auto_sun)
ob_auto_sun.rotation_euler = (0.872665, 0.174533, 0.523599)
bpy.context.view_layer.update()
